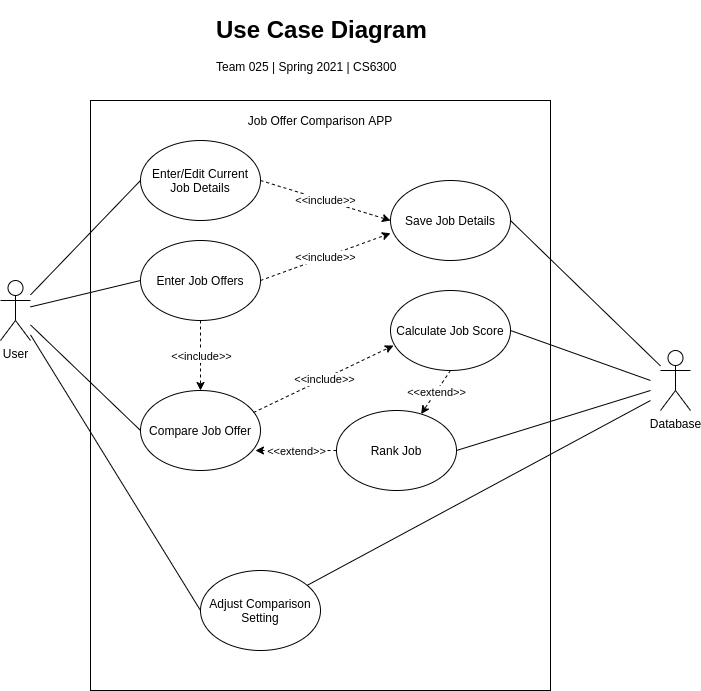

The diagram above was exported from draw.io. Its source (the exported page's mxGraphModel, read from the mxfile embedded in the PNG):
<mxGraphModel dx="1422" dy="740" grid="1" gridSize="10" guides="1" tooltips="1" connect="1" arrows="1" fold="1" page="1" pageScale="1" pageWidth="827" pageHeight="1169" math="0" shadow="0">
  <root>
    <mxCell id="0" />
    <mxCell id="1" parent="0" />
    <mxCell id="jXW00s1phAlG9ptVsIFy-2" value="" style="rounded=0;whiteSpace=wrap;html=1;" parent="1" vertex="1">
      <mxGeometry x="170" y="100" width="460" height="590" as="geometry" />
    </mxCell>
    <mxCell id="jXW00s1phAlG9ptVsIFy-8" style="rounded=0;orthogonalLoop=1;jettySize=auto;html=1;entryX=0;entryY=0.5;entryDx=0;entryDy=0;endArrow=none;endFill=0;" parent="1" source="jXW00s1phAlG9ptVsIFy-1" target="jXW00s1phAlG9ptVsIFy-3" edge="1">
      <mxGeometry relative="1" as="geometry" />
    </mxCell>
    <mxCell id="jXW00s1phAlG9ptVsIFy-9" style="edgeStyle=none;rounded=0;orthogonalLoop=1;jettySize=auto;html=1;entryX=0;entryY=0.5;entryDx=0;entryDy=0;endArrow=none;endFill=0;" parent="1" source="jXW00s1phAlG9ptVsIFy-1" target="jXW00s1phAlG9ptVsIFy-4" edge="1">
      <mxGeometry relative="1" as="geometry" />
    </mxCell>
    <mxCell id="jXW00s1phAlG9ptVsIFy-10" style="edgeStyle=none;rounded=0;orthogonalLoop=1;jettySize=auto;html=1;entryX=0;entryY=0.5;entryDx=0;entryDy=0;endArrow=none;endFill=0;" parent="1" source="jXW00s1phAlG9ptVsIFy-1" target="jXW00s1phAlG9ptVsIFy-6" edge="1">
      <mxGeometry relative="1" as="geometry" />
    </mxCell>
    <mxCell id="jXW00s1phAlG9ptVsIFy-17" style="edgeStyle=none;rounded=0;orthogonalLoop=1;jettySize=auto;html=1;entryX=0;entryY=0.5;entryDx=0;entryDy=0;endArrow=none;endFill=0;" parent="1" source="jXW00s1phAlG9ptVsIFy-1" target="jXW00s1phAlG9ptVsIFy-16" edge="1">
      <mxGeometry relative="1" as="geometry" />
    </mxCell>
    <mxCell id="jXW00s1phAlG9ptVsIFy-1" value="User" style="shape=umlActor;verticalLabelPosition=bottom;verticalAlign=top;html=1;outlineConnect=0;" parent="1" vertex="1">
      <mxGeometry x="80" y="280" width="30" height="60" as="geometry" />
    </mxCell>
    <mxCell id="jXW00s1phAlG9ptVsIFy-3" value="Enter/Edit Current Job Details" style="ellipse;whiteSpace=wrap;html=1;" parent="1" vertex="1">
      <mxGeometry x="220" y="140" width="120" height="80" as="geometry" />
    </mxCell>
    <mxCell id="qR_5k9dpdzBX7QWolBkw-4" style="rounded=0;orthogonalLoop=1;jettySize=auto;html=1;endArrow=none;endFill=0;" edge="1" parent="1" source="jXW00s1phAlG9ptVsIFy-4">
      <mxGeometry relative="1" as="geometry">
        <mxPoint x="730" y="400" as="targetPoint" />
      </mxGeometry>
    </mxCell>
    <mxCell id="jXW00s1phAlG9ptVsIFy-4" value="Adjust Comparison Setting" style="ellipse;whiteSpace=wrap;html=1;" parent="1" vertex="1">
      <mxGeometry x="280" y="570" width="120" height="80" as="geometry" />
    </mxCell>
    <mxCell id="jXW00s1phAlG9ptVsIFy-6" value="Compare Job Offer" style="ellipse;whiteSpace=wrap;html=1;" parent="1" vertex="1">
      <mxGeometry x="220" y="390" width="120" height="80" as="geometry" />
    </mxCell>
    <mxCell id="qR_5k9dpdzBX7QWolBkw-5" style="edgeStyle=none;rounded=0;orthogonalLoop=1;jettySize=auto;html=1;exitX=1;exitY=0.5;exitDx=0;exitDy=0;endArrow=none;endFill=0;" edge="1" parent="1" source="jXW00s1phAlG9ptVsIFy-7">
      <mxGeometry relative="1" as="geometry">
        <mxPoint x="730" y="380" as="targetPoint" />
      </mxGeometry>
    </mxCell>
    <mxCell id="jXW00s1phAlG9ptVsIFy-7" value="Calculate Job Score" style="ellipse;whiteSpace=wrap;html=1;" parent="1" vertex="1">
      <mxGeometry x="470" y="290" width="120" height="80" as="geometry" />
    </mxCell>
    <mxCell id="jXW00s1phAlG9ptVsIFy-11" value="Job Offer Comparison APP" style="text;html=1;strokeColor=none;fillColor=none;align=center;verticalAlign=middle;whiteSpace=wrap;rounded=0;" parent="1" vertex="1">
      <mxGeometry x="310" y="110" width="180" height="20" as="geometry" />
    </mxCell>
    <mxCell id="jXW00s1phAlG9ptVsIFy-15" value="Rank Job" style="ellipse;whiteSpace=wrap;html=1;" parent="1" vertex="1">
      <mxGeometry x="416" y="410" width="120" height="80" as="geometry" />
    </mxCell>
    <mxCell id="jXW00s1phAlG9ptVsIFy-16" value="Enter Job Offers" style="ellipse;whiteSpace=wrap;html=1;" parent="1" vertex="1">
      <mxGeometry x="220" y="240" width="120" height="80" as="geometry" />
    </mxCell>
    <mxCell id="jXW00s1phAlG9ptVsIFy-18" value="Save Job Details" style="ellipse;whiteSpace=wrap;html=1;" parent="1" vertex="1">
      <mxGeometry x="470" y="180" width="120" height="80" as="geometry" />
    </mxCell>
    <mxCell id="jXW00s1phAlG9ptVsIFy-19" value="" style="endArrow=classic;html=1;dashed=1;entryX=0;entryY=0.5;entryDx=0;entryDy=0;exitX=1;exitY=0.5;exitDx=0;exitDy=0;" parent="1" source="jXW00s1phAlG9ptVsIFy-3" target="jXW00s1phAlG9ptVsIFy-18" edge="1">
      <mxGeometry relative="1" as="geometry">
        <mxPoint x="370" y="290" as="sourcePoint" />
        <mxPoint x="510" y="290" as="targetPoint" />
      </mxGeometry>
    </mxCell>
    <mxCell id="jXW00s1phAlG9ptVsIFy-20" value="&amp;lt;&amp;lt;include&amp;gt;&amp;gt;" style="edgeLabel;resizable=0;html=1;align=center;verticalAlign=middle;" parent="jXW00s1phAlG9ptVsIFy-19" connectable="0" vertex="1">
      <mxGeometry relative="1" as="geometry" />
    </mxCell>
    <mxCell id="jXW00s1phAlG9ptVsIFy-21" value="" style="endArrow=classic;html=1;dashed=1;entryX=0;entryY=0.66;entryDx=0;entryDy=0;exitX=1;exitY=0.5;exitDx=0;exitDy=0;entryPerimeter=0;" parent="1" source="jXW00s1phAlG9ptVsIFy-16" target="jXW00s1phAlG9ptVsIFy-18" edge="1">
      <mxGeometry relative="1" as="geometry">
        <mxPoint x="350" y="190" as="sourcePoint" />
        <mxPoint x="430" y="230" as="targetPoint" />
      </mxGeometry>
    </mxCell>
    <mxCell id="jXW00s1phAlG9ptVsIFy-22" value="&amp;lt;&amp;lt;include&amp;gt;&amp;gt;" style="edgeLabel;resizable=0;html=1;align=center;verticalAlign=middle;" parent="jXW00s1phAlG9ptVsIFy-21" connectable="0" vertex="1">
      <mxGeometry relative="1" as="geometry" />
    </mxCell>
    <mxCell id="jXW00s1phAlG9ptVsIFy-24" value="" style="endArrow=classic;html=1;dashed=1;entryX=0.958;entryY=0.75;entryDx=0;entryDy=0;entryPerimeter=0;" parent="1" source="jXW00s1phAlG9ptVsIFy-15" target="jXW00s1phAlG9ptVsIFy-6" edge="1">
      <mxGeometry relative="1" as="geometry">
        <mxPoint x="350" y="530" as="sourcePoint" />
        <mxPoint x="490" y="530" as="targetPoint" />
      </mxGeometry>
    </mxCell>
    <mxCell id="jXW00s1phAlG9ptVsIFy-25" value="&amp;lt;&amp;lt;extend&amp;gt;&amp;gt;" style="edgeLabel;resizable=0;html=1;align=center;verticalAlign=middle;" parent="jXW00s1phAlG9ptVsIFy-24" connectable="0" vertex="1">
      <mxGeometry relative="1" as="geometry" />
    </mxCell>
    <mxCell id="jXW00s1phAlG9ptVsIFy-26" value="" style="endArrow=classic;html=1;dashed=1;exitX=0.5;exitY=1;exitDx=0;exitDy=0;" parent="1" source="jXW00s1phAlG9ptVsIFy-7" target="jXW00s1phAlG9ptVsIFy-15" edge="1">
      <mxGeometry relative="1" as="geometry">
        <mxPoint x="446.72" y="449.52" as="sourcePoint" />
        <mxPoint x="332.42640687119297" y="501.7157287525383" as="targetPoint" />
      </mxGeometry>
    </mxCell>
    <mxCell id="jXW00s1phAlG9ptVsIFy-27" value="&amp;lt;&amp;lt;extend&amp;gt;&amp;gt;" style="edgeLabel;resizable=0;html=1;align=center;verticalAlign=middle;" parent="jXW00s1phAlG9ptVsIFy-26" connectable="0" vertex="1">
      <mxGeometry relative="1" as="geometry" />
    </mxCell>
    <mxCell id="jXW00s1phAlG9ptVsIFy-32" value="&lt;h1&gt;Use Case Diagram&lt;/h1&gt;&lt;p&gt;Team 025 | Spring 2021 | CS6300&lt;/p&gt;" style="text;html=1;strokeColor=none;fillColor=none;spacing=5;spacingTop=-20;whiteSpace=wrap;overflow=hidden;rounded=0;" parent="1" vertex="1">
      <mxGeometry x="291" y="10" width="245" height="70" as="geometry" />
    </mxCell>
    <mxCell id="jXW00s1phAlG9ptVsIFy-39" style="edgeStyle=none;rounded=0;orthogonalLoop=1;jettySize=auto;html=1;entryX=1;entryY=0.5;entryDx=0;entryDy=0;endArrow=none;endFill=0;" parent="1" source="jXW00s1phAlG9ptVsIFy-38" target="jXW00s1phAlG9ptVsIFy-18" edge="1">
      <mxGeometry relative="1" as="geometry" />
    </mxCell>
    <mxCell id="jXW00s1phAlG9ptVsIFy-38" value="Database" style="shape=umlActor;verticalLabelPosition=bottom;verticalAlign=top;html=1;outlineConnect=0;" parent="1" vertex="1">
      <mxGeometry x="740" y="350" width="30" height="60" as="geometry" />
    </mxCell>
    <mxCell id="qR_5k9dpdzBX7QWolBkw-6" value="" style="endArrow=classic;html=1;dashed=1;exitX=0.5;exitY=1;exitDx=0;exitDy=0;" edge="1" parent="1" source="jXW00s1phAlG9ptVsIFy-16" target="jXW00s1phAlG9ptVsIFy-6">
      <mxGeometry relative="1" as="geometry">
        <mxPoint x="350" y="290" as="sourcePoint" />
        <mxPoint x="480" y="242.79999999999995" as="targetPoint" />
      </mxGeometry>
    </mxCell>
    <mxCell id="qR_5k9dpdzBX7QWolBkw-7" value="&amp;lt;&amp;lt;include&amp;gt;&amp;gt;" style="edgeLabel;resizable=0;html=1;align=center;verticalAlign=middle;" connectable="0" vertex="1" parent="qR_5k9dpdzBX7QWolBkw-6">
      <mxGeometry relative="1" as="geometry" />
    </mxCell>
    <mxCell id="qR_5k9dpdzBX7QWolBkw-8" value="" style="endArrow=classic;html=1;dashed=1;exitX=0.942;exitY=0.275;exitDx=0;exitDy=0;exitPerimeter=0;entryX=0.025;entryY=0.688;entryDx=0;entryDy=0;entryPerimeter=0;" edge="1" parent="1" source="jXW00s1phAlG9ptVsIFy-6" target="jXW00s1phAlG9ptVsIFy-7">
      <mxGeometry relative="1" as="geometry">
        <mxPoint x="290" y="330" as="sourcePoint" />
        <mxPoint x="290" y="400" as="targetPoint" />
      </mxGeometry>
    </mxCell>
    <mxCell id="qR_5k9dpdzBX7QWolBkw-9" value="&amp;lt;&amp;lt;include&amp;gt;&amp;gt;" style="edgeLabel;resizable=0;html=1;align=center;verticalAlign=middle;" connectable="0" vertex="1" parent="qR_5k9dpdzBX7QWolBkw-8">
      <mxGeometry relative="1" as="geometry" />
    </mxCell>
    <mxCell id="qR_5k9dpdzBX7QWolBkw-10" style="edgeStyle=none;rounded=0;orthogonalLoop=1;jettySize=auto;html=1;exitX=1;exitY=0.5;exitDx=0;exitDy=0;endArrow=none;endFill=0;" edge="1" parent="1" source="jXW00s1phAlG9ptVsIFy-15">
      <mxGeometry relative="1" as="geometry">
        <mxPoint x="600" y="340" as="sourcePoint" />
        <mxPoint x="730" y="390" as="targetPoint" />
      </mxGeometry>
    </mxCell>
  </root>
</mxGraphModel>